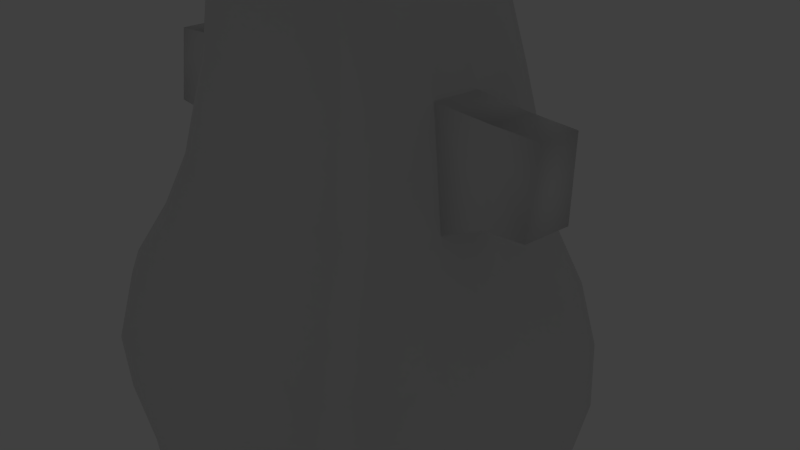 # Source: panda14.blend  (saved by Blender 2.72.0; exported with 4.5.12 LTS)
import bpy
from mathutils import Matrix  # noqa: F401  (used for matrix-valued properties, if any)

bpy.ops.wm.read_factory_settings(use_empty=True)
scene = bpy.context.scene
scene.name = 'Scene'

# ---- collections
col_collection_1 = bpy.data.collections.new('Collection 1'); scene.collection.children.link(col_collection_1)
col_collection_2 = bpy.data.collections.new('Collection 2'); scene.collection.children.link(col_collection_2)
col_collection_2.hide_render = True
col_collection_2.hide_viewport = True
col_collection_3 = bpy.data.collections.new('Collection 3'); scene.collection.children.link(col_collection_3)
col_collection_3.hide_render = True
col_collection_3.hide_viewport = True

# ---- world
world_world = bpy.data.worlds.new('World'); scene.world = world_world
world_world.color = (0.05088, 0.05088, 0.05088)
world_world.use_sun_shadow = False
world_world.sun_shadow_jitter_overblur = 0.0
world_world.cycles.sampling_method = 'MANUAL'
world_world.cycles.sample_map_resolution = 256

# ---- cameras
cam_camera = bpy.data.cameras.new('Camera')
cam_camera.clip_end = 100.0
cam_camera.lens = 35.0
cam_camera.sensor_width = 32.0
cam_camera.sensor_height = 18.0
cam_camera.ortho_scale = 7.314
cam_camera.dof.focus_distance = 0.0
cam_camera.dof.aperture_fstop = 128.0

# ---- lights
light_lamp = bpy.data.lights.new('Lamp', 'POINT')
light_lamp.transmission_factor = 0.0
light_lamp.cutoff_distance = 30.0
light_lamp.energy = 100.0
light_lamp.shadow_buffer_clip_start = 1.001
light_lamp.shadow_soft_size = 0.1
light_lamp.shadow_maximum_resolution = 0.006
light_lamp.use_absolute_resolution = True
light_lamp.cycles.use_multiple_importance_sampling = False

# ---- meshes
me_plane = bpy.data.meshes.new('Plane')
me_plane.from_pydata([(1.014, -0.9372, 2.703), (0.788, 0.6528, 2.07), (0.0, -0.9372, 2.757), (0.0, 0.6528, 2.111), (1.923, -0.9372, 2.681), (1.556, 0.6528, 2.052), (2.427, -0.9372, 2.308), (1.982, 0.6528, 1.765), (2.69, -0.9372, 1.358), (2.204, 0.6528, 1.035), (2.754, -0.9372, 0.3416), (2.259, 0.6528, 0.2536), (2.684, -0.9372, -0.6744), (2.199, 0.6528, -0.5276), (2.427, -0.9372, -1.529), (1.982, 0.6528, -1.184), (1.76, -0.9372, -2.11), (1.419, 0.6528, -1.631), (0.9877, -0.9372, -2.195), (0.7655, 0.6528, -1.696), (0.0, -0.9372, -2.243), (0.0, 0.6528, -1.734), (0.9537, -0.02793, 2.461), (0.0, -0.02793, 2.51), (1.805, -0.02793, 2.441), (2.277, -0.02793, 2.105), (2.524, -0.02793, 1.252), (2.585, -0.02793, 0.3383), (2.519, -0.02793, -0.5749), (2.277, -0.02793, -1.343), (1.653, -0.02793, -1.865), (0.9287, -0.02793, -1.941), (0.0, -0.02793, -1.985), (0.7638, 1.302, 1.771), (0.0, 1.302, 1.808), (1.439, 1.302, 1.755), (1.814, 1.302, 1.498), (2.009, 1.302, 0.8436), (2.057, 1.302, 0.1437), (2.005, 1.302, -0.5561), (1.814, 1.302, -1.145), (1.318, 1.302, -1.545), (0.744, 1.302, -1.603), (0.0, 1.302, -1.637), (0.5171, 2.624, 1.458), (0.0, 2.624, 1.489), (1.183, 2.624, 1.445), (1.552, 2.624, 1.232), (1.745, 2.624, 0.6888), (1.792, 2.624, 0.1077), (1.741, 2.624, -0.4733), (1.552, 2.624, -0.9619), (1.064, 2.624, -1.294), (0.4976, 2.624, -1.343), (0.0, 2.624, -1.371), (0.4606, 3.81, 1.412), (0.0, 3.81, 1.441), (0.9763, 3.81, 1.401), (1.262, 3.81, 1.204), (1.412, 3.81, 0.7054), (1.448, 3.81, 0.1716), (1.408, 3.81, -0.3622), (1.262, 3.81, -0.811), (0.884, 3.81, -1.116), (0.4455, 3.81, -1.161), (0.0, 3.81, -1.186), (0.4252, 4.273, 1.089), (0.0, 4.273, 1.111), (0.7799, 4.273, 1.08), (0.9765, 4.273, 0.9293), (1.079, 4.273, 0.5452), (1.104, 4.273, 0.1344), (1.077, 4.273, -0.2764), (0.9765, 4.273, -0.6219), (0.7164, 4.273, -0.8568), (0.4148, 4.273, -0.8912), (0.0, 4.273, -0.9108), (0.0, 4.68, 0.6103), (0.0, 4.68, 0.6218), (0.4324, 4.68, 0.6056), (0.5413, 4.68, 0.5263), (0.5982, 4.68, 0.3246), (0.6122, 4.68, 0.1089), (0.597, 4.68, -0.1068), (0.5413, 4.68, -0.2882), (0.3972, 4.68, -0.4115), (0.0, 4.68, -0.4296), (0.0, 4.68, -0.4399), (0.0, 4.774, 0.4828), (0.0, 4.774, 0.4905), (0.102, 4.774, 0.4796), (0.1753, 4.774, 0.4262), (0.2136, 4.774, 0.2906), (0.223, 4.774, 0.1454), (0.2128, 4.774, 0.0003009), (0.1753, 4.774, -0.1217), (0.07835, 4.774, -0.2047), (0.0, 4.774, -0.2169), (0.0, 4.774, -0.2238), (0.9537, -0.02793, 2.461), (0.0, -0.02793, 2.51), (1.805, -0.02793, 2.441), (2.277, -0.02793, 2.105), (2.524, -0.02793, 1.252), (2.585, -0.02793, 0.3383), (2.519, -0.02793, -0.5749), (2.277, -0.02793, -1.343), (1.653, -0.02793, -1.865), (0.9287, -0.02793, -1.941), (0.0, -0.02793, -1.985), (1.139, -1.81, 2.62), (0.0, -1.81, 2.672), (2.016, -1.81, 2.598), (2.502, -1.81, 2.238), (2.756, -1.81, 1.321), (2.818, -1.81, 0.3405), (2.75, -1.81, -0.6401), (2.502, -1.81, -1.465), (1.859, -1.81, -2.025), (1.113, -1.81, -2.107), (0.0, -1.81, -2.154), (1.043, -2.716, 2.486), (0.0, -2.716, 2.535), (1.87, -2.716, 2.466), (2.328, -2.716, 2.126), (2.567, -2.716, 1.263), (2.626, -2.716, 0.3387), (2.562, -2.716, -0.5853), (2.328, -2.716, -1.362), (1.722, -2.716, -1.891), (1.019, -2.716, -1.968), (0.0, -2.716, -2.012), (0.9891, -3.488, 2.443), (0.0, -3.488, 2.491), (1.799, -3.488, 2.423), (2.248, -3.488, 2.09), (2.483, -3.488, 1.244), (2.54, -3.488, 0.3381), (2.477, -3.488, -0.5676), (2.248, -3.488, -1.329), (1.654, -3.488, -1.847), (0.9653, -3.488, -1.923), (0.0, -3.488, -1.966), (0.9891, -3.488, 2.443), (0.0, -3.488, 2.491), (0.8619, -3.649, 0.636), (0.0, -3.649, 0.684), (0.8389, -3.62, -0.95), (0.0, -3.62, -0.902), (2.516, 1.519, 0.7842), (2.552, 1.515, 0.137), (2.431, 2.55, 0.6411), (2.467, 2.546, 0.1037), (2.516, 1.519, 0.7842), (2.552, 1.515, 0.137), (2.431, 2.55, 0.6411), (2.467, 2.546, 0.1037), (3.022, 1.548, 0.7639), (3.056, 1.541, 0.1525), (3.025, 2.524, 0.6286), (3.059, 2.517, 0.121)], [(99, 100), (99, 101), (101, 102), (102, 103), (103, 104), (104, 105), (105, 106), (106, 107), (107, 108), (108, 109)], [(23, 22, 1, 3), (22, 0, 4, 24), (24, 4, 6, 25), (25, 6, 8, 26), (26, 8, 10, 27), (27, 10, 12, 28), (28, 12, 14, 29), (29, 14, 16, 30), (30, 16, 18, 31), (31, 18, 20, 32), (2, 0, 22, 23), (1, 22, 24, 5), (5, 24, 25, 7), (7, 25, 26, 9), (9, 26, 27, 11), (11, 27, 28, 13), (13, 28, 29, 15), (15, 29, 30, 17), (17, 30, 31, 19), (19, 31, 32, 21), (19, 21, 43, 42), (17, 19, 42, 41), (15, 17, 41, 40), (13, 15, 40, 39), (11, 13, 39, 38), (9, 11, 38, 37), (7, 9, 37, 36), (5, 7, 36, 35), (1, 5, 35, 33), (3, 1, 33, 34), (42, 43, 54, 53), (41, 42, 53, 52), (40, 41, 52, 51), (39, 40, 51, 50), (38, 39, 50, 49), (48, 37, 149, 151), (36, 37, 48, 47), (35, 36, 47, 46), (33, 35, 46, 44), (34, 33, 44, 45), (53, 54, 65, 64), (52, 53, 64, 63), (51, 52, 63, 62), (50, 51, 62, 61), (49, 50, 61, 60), (48, 49, 60, 59), (47, 48, 59, 58), (46, 47, 58, 57), (44, 46, 57, 55), (45, 44, 55, 56), (64, 65, 76, 75), (63, 64, 75, 74), (62, 63, 74, 73), (61, 62, 73, 72), (60, 61, 72, 71), (59, 60, 71, 70), (58, 59, 70, 69), (57, 58, 69, 68), (55, 57, 68, 66), (56, 55, 66, 67), (75, 76, 87, 86), (74, 75, 86, 85), (73, 74, 85, 84), (72, 73, 84, 83), (71, 72, 83, 82), (70, 71, 82, 81), (69, 70, 81, 80), (68, 69, 80, 79), (66, 68, 79, 77), (67, 66, 77, 78), (86, 87, 98, 97), (85, 86, 97, 96), (84, 85, 96, 95), (83, 84, 95, 94), (82, 83, 94, 93), (81, 82, 93, 92), (80, 81, 92, 91), (79, 80, 91, 90), (77, 79, 90, 88), (78, 77, 88, 89), (20, 18, 119, 120), (18, 16, 118, 119), (16, 14, 117, 118), (14, 12, 116, 117), (12, 10, 115, 116), (10, 8, 114, 115), (8, 6, 113, 114), (6, 4, 112, 113), (4, 0, 110, 112), (0, 2, 111, 110), (120, 119, 130, 131), (119, 118, 129, 130), (118, 117, 128, 129), (117, 116, 127, 128), (116, 115, 126, 127), (115, 114, 125, 126), (114, 113, 124, 125), (113, 112, 123, 124), (112, 110, 121, 123), (110, 111, 122, 121), (131, 130, 141, 142), (130, 129, 140, 141), (129, 128, 139, 140), (128, 127, 138, 139), (127, 126, 137, 138), (126, 125, 136, 137), (125, 124, 135, 136), (124, 123, 134, 135), (123, 121, 132, 134), (121, 122, 133, 132), (132, 133, 144, 143), (143, 144, 146, 145), (145, 146, 148, 147), (141, 147, 148, 142), (151, 149, 153, 155), (38, 49, 152, 150), (49, 48, 151, 152), (37, 38, 150, 149), (155, 153, 157, 159), (150, 152, 156, 154), (152, 151, 155, 156), (149, 150, 154, 153), (157, 158, 160, 159), (154, 156, 160, 158), (156, 155, 159, 160), (153, 154, 158, 157)])
me_plane.polygons.foreach_set('use_smooth', [True] * 126)
me_plane.use_remesh_preserve_volume = False
me_plane.use_remesh_preserve_attributes = False
me_plane.use_mirror_vertex_groups = False
me_plane.update()

# ---- objects
ob_plane = bpy.data.objects.new('Plane', me_plane)
ob_lamp = bpy.data.objects.new('Lamp', light_lamp)
ob_camera = bpy.data.objects.new('Camera', cam_camera)

# ---- transforms, parenting, visibility, modifiers, constraints
ob_plane.location = (0.0, 0.0, 0.0)
ob_plane.rotation_euler = (1.571, -0.0, 0.0)
ob_plane.lineart.crease_threshold = 0.0
_m = ob_plane.modifiers.new('Mirror', 'MIRROR')
_m.use_clip = True
ob_lamp.location = (4.076, 1.005, 5.904)
ob_lamp.rotation_euler = (0.6503, 0.05522, 1.866)
ob_lamp.lock_rotations_4d = False
ob_lamp.empty_display_type = 'ARROWS'
ob_lamp.color = (0.0, 0.0, 0.0, 0.0)
ob_lamp.lineart.crease_threshold = 0.0
ob_camera.location = (7.481, -6.508, 5.344)
ob_camera.rotation_euler = (1.109, 0.01082, 0.8149)
ob_camera.lock_rotations_4d = False
ob_camera.empty_display_type = 'ARROWS'
ob_camera.color = (0.0, 0.0, 0.0, 0.0)
ob_camera.display_type = 'WIRE'
ob_camera.lineart.crease_threshold = 0.0

# ---- collection membership
col_collection_1.objects.link(ob_plane)
col_collection_2.objects.link(ob_lamp)
col_collection_3.objects.link(ob_camera)

# ---- scene / render settings (as saved in the file)
scene.camera = ob_camera
scene.frame_start = 1; scene.frame_end = 250; scene.frame_set(1)
scene.render.engine = 'BLENDER_EEVEE_NEXT'
scene.render.resolution_percentage = 50
scene.render.dither_intensity = 0.0
scene.cycles.use_denoising = False
scene.cycles.samples = 10
scene.cycles.sampling_pattern = 'TABULATED_SOBOL'
scene.cycles.light_sampling_threshold = 0.0
scene.cycles.use_adaptive_sampling = False
scene.cycles.use_light_tree = False
scene.cycles.blur_glossy = 0.0
scene.cycles.pixel_filter_type = 'GAUSSIAN'
scene.cycles.sample_clamp_indirect = 0.0
scene.view_settings.view_transform = 'Standard'
bpy.context.view_layer.update()
